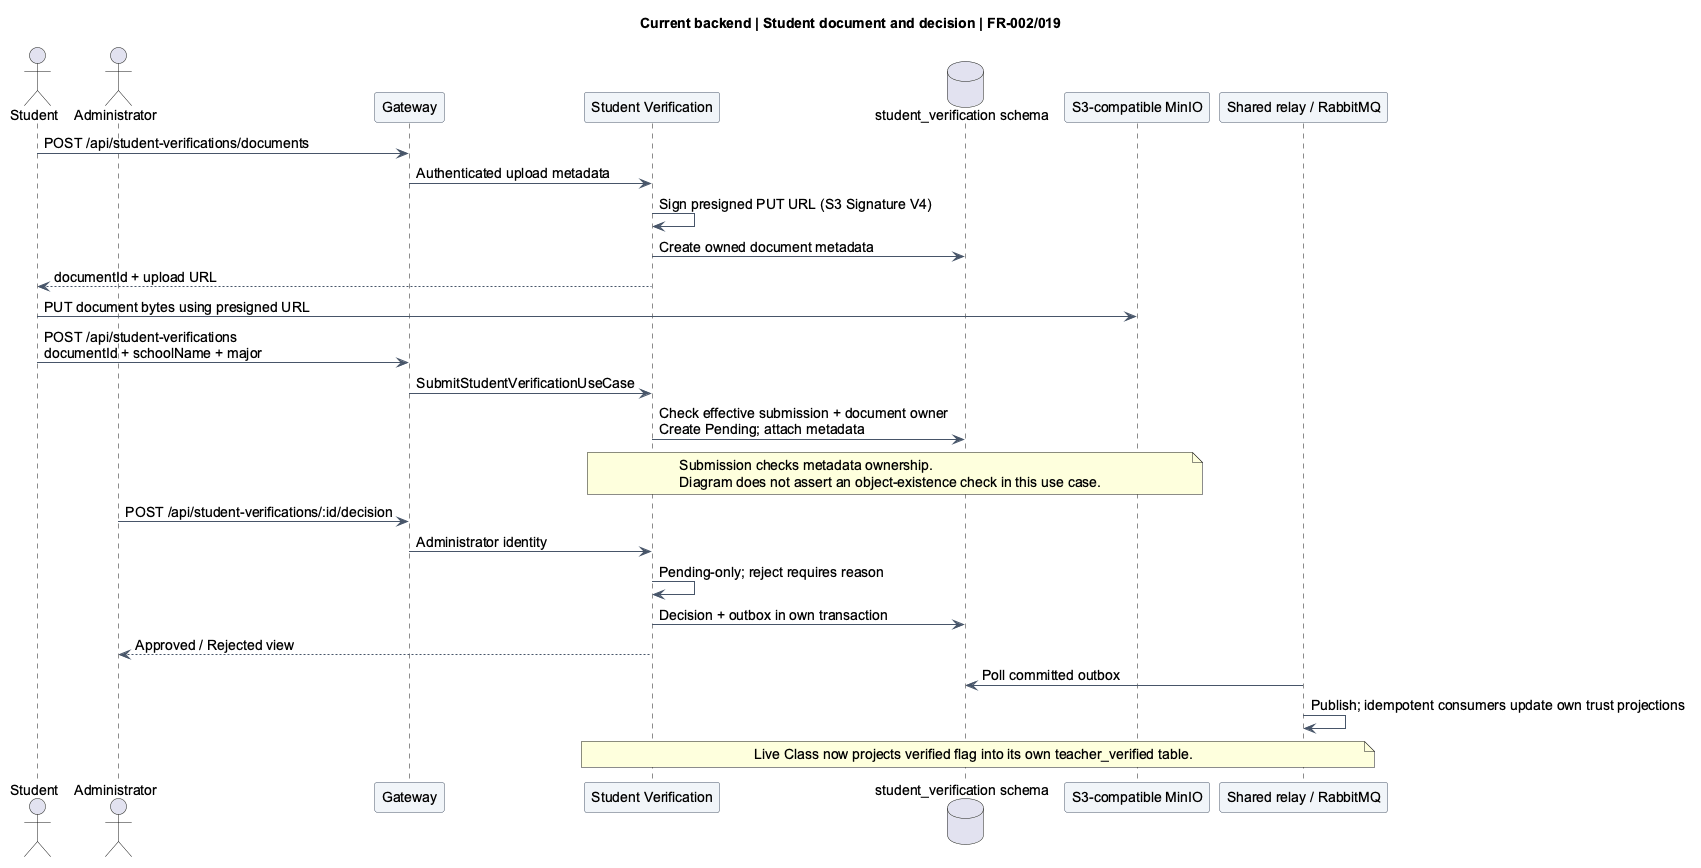

The diagram above was rendered by PlantUML. Its source (embedded in the PNG):
@startuml
title Current backend | Student document and decision | FR-002/019
skinparam backgroundColor #FFFFFF
skinparam shadowing false
skinparam defaultFontName Arial
skinparam defaultFontSize 14
skinparam ArrowColor #475569
skinparam sequenceParticipantBackgroundColor #F1F5F9
skinparam sequenceParticipantBorderColor #475569
skinparam activityBackgroundColor #F1F5F9
skinparam activityBorderColor #475569
skinparam stateBackgroundColor #F1F5F9
skinparam stateBorderColor #475569
actor Student as U
actor Administrator as A
participant Gateway as G
participant "Student Verification" as V
database "student_verification schema" as D
participant "S3-compatible MinIO" as S
participant "Shared relay / RabbitMQ" as E
U -> G: POST /api/student-verifications/documents
G -> V: Authenticated upload metadata
V -> V: Sign presigned PUT URL (S3 Signature V4)
V -> D: Create owned document metadata
V --> U: documentId + upload URL
U -> S: PUT document bytes using presigned URL
U -> G: POST /api/student-verifications\ndocumentId + schoolName + major
G -> V: SubmitStudentVerificationUseCase
V -> D: Check effective submission + document owner\nCreate Pending; attach metadata
note over V,S: Submission checks metadata ownership.\nDiagram does not assert an object-existence check in this use case.
A -> G: POST /api/student-verifications/:id/decision
G -> V: Administrator identity
V -> V: Pending-only; reject requires reason
V -> D: Decision + outbox in own transaction
V --> A: Approved / Rejected view
E -> D: Poll committed outbox
E -> E: Publish; idempotent consumers update own trust projections
note over V,E: Live Class now projects verified flag into its own teacher_verified table.
@enduml